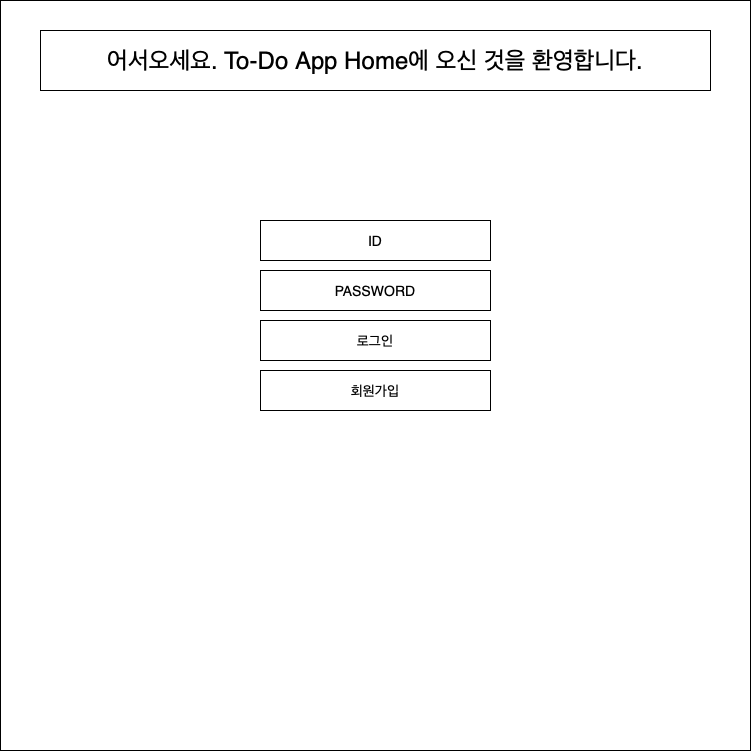

The diagram above was exported from draw.io. Its source (the exported page's mxGraphModel, read from the mxfile embedded in the PNG):
<mxGraphModel dx="954" dy="537" grid="1" gridSize="10" guides="1" tooltips="1" connect="1" arrows="1" fold="1" page="1" pageScale="1" pageWidth="827" pageHeight="1169" math="0" shadow="0">
  <root>
    <mxCell id="0" />
    <mxCell id="1" parent="0" />
    <mxCell id="0XBfApFnmQ8JkPYLsHZA-1" value="" style="whiteSpace=wrap;html=1;aspect=fixed;" parent="1" vertex="1">
      <mxGeometry x="40" y="30" width="750" height="750" as="geometry" />
    </mxCell>
    <mxCell id="0XBfApFnmQ8JkPYLsHZA-2" value="어서오세요. To-Do App Home에 오신 것을 환영합니다." style="rounded=0;whiteSpace=wrap;html=1;align=center;fontSize=24;spacingLeft=0;" parent="1" vertex="1">
      <mxGeometry x="80" y="60" width="670" height="60" as="geometry" />
    </mxCell>
    <mxCell id="0XBfApFnmQ8JkPYLsHZA-3" value="로그인" style="rounded=0;whiteSpace=wrap;html=1;fontSize=14;" parent="1" vertex="1">
      <mxGeometry x="300" y="350" width="230" height="40" as="geometry" />
    </mxCell>
    <mxCell id="0XBfApFnmQ8JkPYLsHZA-5" value="회원가입" style="rounded=0;whiteSpace=wrap;html=1;fontSize=14;" parent="1" vertex="1">
      <mxGeometry x="300" y="400" width="230" height="40" as="geometry" />
    </mxCell>
    <mxCell id="LzuZD6O9uFwrdJbJfALx-2" value="PASSWORD" style="rounded=0;whiteSpace=wrap;html=1;fontSize=14;" vertex="1" parent="1">
      <mxGeometry x="300" y="300" width="230" height="40" as="geometry" />
    </mxCell>
    <mxCell id="LzuZD6O9uFwrdJbJfALx-3" value="ID" style="rounded=0;whiteSpace=wrap;html=1;fontSize=14;" vertex="1" parent="1">
      <mxGeometry x="300" y="250" width="230" height="40" as="geometry" />
    </mxCell>
  </root>
</mxGraphModel>